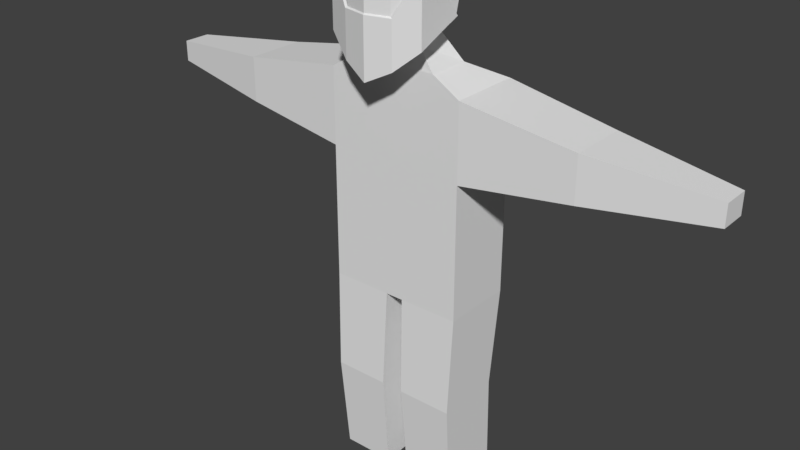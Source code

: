 # Source: fisherman.blend  (saved by Blender 2.78.0; exported with 4.5.12 LTS)
import bpy
from mathutils import Matrix  # noqa: F401  (used for matrix-valued properties, if any)

bpy.ops.wm.read_factory_settings(use_empty=True)
scene = bpy.context.scene
scene.name = 'Scene'

# ---- collections
col_collection_1 = bpy.data.collections.new('Collection 1'); scene.collection.children.link(col_collection_1)

# ---- world
world_world = bpy.data.worlds.new('World'); scene.world = world_world
world_world.color = (0.05088, 0.05088, 0.05088)
world_world.use_sun_shadow = False
world_world.sun_shadow_jitter_overblur = 0.0
world_world.cycles.sampling_method = 'MANUAL'

# ---- meshes
me_cube_001 = bpy.data.meshes.new('Cube.001')
me_cube_001.from_pydata([(-0.5397, 0.0009586, 1.559), (-0.3267, 0.0009586, 3.327), (-0.5397, 0.5666, 1.559), (-0.3267, 0.3329, 3.327), (-0.5397, 0.5666, 3.199), (-0.5397, 0.0009586, 3.199), (-0.5397, 0.5666, 2.608), (-0.5397, 0.0009586, 2.608), (-2.307, 0.1754, 2.805), (-2.307, 0.1754, 2.968), (-2.307, 0.3921, 2.968), (-2.307, 0.3921, 2.805), (0.0, 0.6894, 1.559), (0.0, 0.4557, 3.327), (0.0, 0.0009586, 1.559), (0.0, 0.0009586, 3.327), (0.0, 0.6894, 3.099), (0.0, 0.0009586, 3.099), (0.0, 0.6894, 2.608), (0.0, 0.0009586, 2.608), (-1.396, 0.5177, 3.062), (-1.396, 0.04984, 3.062), (-1.396, 0.04984, 2.711), (-1.396, 0.5177, 2.711), (-0.2291, 0.6459, 1.559), (-0.1083, 0.0009586, 3.327), (-0.2291, 0.0009586, 3.141), (-0.2291, 0.0009586, 2.608), (-0.1083, 0.4122, 3.327), (-0.2291, 0.0009586, 1.559), (-0.2291, 0.6459, 3.141), (-0.2291, 0.6459, 2.608), (-0.5086, 0.5362, -0.004376), (-0.5086, 0.03888, -0.004376), (-0.2354, 0.6059, -0.004376), (-0.2354, 0.03888, -0.004376), (-0.5224, 0.4954, 0.7774), (-0.5224, -0.02795, 0.7774), (-0.09615, 0.03888, -0.004376), (-0.07073, 0.0009586, 1.559), (-0.1065, 0.6304, -0.004376), (-0.08178, 0.6739, 1.559), (-0.08844, -0.02795, 0.7774), (-0.099, 0.5946, 0.7774), (-0.2045, 0.01797, 3.482), (-0.2045, 0.2121, 3.562), (-0.1114, 0.01797, 3.437), (-0.1114, 0.2585, 3.537), (0.0, 0.2839, 3.492), (0.0, 0.01797, 3.381), (-0.3551, -0.1634, 4.119), (-0.3551, 0.1896, 4.057), (-0.3551, 0.1283, 4.105), (0.0, 0.294, 3.529), (0.0, -0.2575, 4.218), (-0.3551, -0.1469, 4.119), (-0.3551, 0.1994, 3.687), (0.0, 0.2784, 4.119), (0.0, 0.1807, 4.196), (0.0, -0.2838, 4.218), (-0.3551, 0.02737, 4.119), (-0.3551, 0.2479, 3.88), (0.0, 0.01996, 4.218), (0.0, 0.3712, 3.837), (-0.1775, 0.2438, 4.095), (-0.1775, 0.2571, 3.591), (-0.1775, -0.2144, 4.179), (-0.1775, -0.2368, 4.179), (-0.1775, 0.1602, 4.16), (-0.1775, 0.02285, 4.179), (-0.1775, 0.3231, 3.854), (0.0, -0.2838, 4.078), (-0.1775, -0.2368, 4.064), (-0.3551, -0.1634, 4.015), (-0.3551, 0.1228, 3.654), (-0.1775, 0.2234, 3.577), (0.0, -0.2838, 3.731), (-0.1775, -0.2368, 3.73), (-0.3551, -0.1634, 4.015), (-0.3551, -0.1634, 4.119), (-0.1775, 0.2571, 3.591), (-0.3551, 0.1994, 3.687), (-0.3551, -0.1469, 4.119), (-0.1775, -0.2368, 4.179), (0.0, 0.294, 3.529), (0.0, -0.2838, 4.218), (0.0, -0.2838, 4.078), (-0.1775, -0.2368, 4.064), (-0.3551, 0.1228, 3.654), (-0.1775, 0.2234, 3.577), (-0.3714, -0.1711, 4.004), (-0.3714, -0.1711, 4.109), (-0.1939, 0.2494, 3.58), (-0.3714, 0.1917, 3.676), (-0.3714, -0.1546, 4.109), (-0.1939, -0.2446, 4.169), (0.0, 0.293, 3.513), (0.0, -0.2915, 4.207), (0.0, -0.2915, 4.067), (-0.1939, -0.2446, 4.053), (-0.3714, 0.1151, 3.644), (-0.1939, 0.2157, 3.566), (-0.3704, 0.1156, 3.645), (-0.3704, -0.1706, 3.524), (-0.1929, -0.2441, 3.372), (0.0, -0.2911, 3.275), (0.0, 0.2867, 3.519), (0.0, -0.2911, 3.721), (-0.1929, 0.2161, 3.567), (-0.1929, -0.2441, 3.72), (-0.3704, -0.1706, 4.005), (0.0, 0.0009586, 2.507), (-0.2291, 0.0009586, 2.507), (-0.5397, 0.0009586, 2.508), (-0.5397, 0.5666, 2.492), (-0.2291, 0.6459, 2.486), (0.0, 0.6894, 2.48), (-0.3275, 0.0009586, 2.608), (-0.3269, 0.0009586, 3.159), (-0.3276, 0.0009586, 2.508), (-0.447, 0.0009586, 3.255), (-0.4446, 0.0009586, 2.608), (-0.4468, 0.0009586, 3.181), (-0.4442, 0.0009586, 2.508), (-0.445, 0.4627, 3.256), (-0.4579, 0.5875, 3.184), (-0.4586, 0.5873, 2.608), (-0.4588, 0.5872, 2.49), (-0.3516, 0.6146, 3.164), (-0.3503, 0.6149, 2.608), (-0.35, 0.615, 2.488)], [], [(5, 120, 124, 4), (26, 25, 1, 118), (28, 3, 45, 47), (27, 26, 118, 117), (21, 20, 10, 9), (0, 113, 114, 2), (29, 112, 119, 123, 113, 0), (8, 9, 10, 11), (22, 21, 9, 8), (20, 23, 11, 10), (23, 22, 8, 11), (24, 115, 116, 12, 41), (31, 30, 16, 18), (0, 2, 36, 37), (30, 28, 13, 16), (6, 7, 22, 23), (4, 6, 23, 20), (7, 5, 21, 22), (5, 4, 20, 21), (4, 124, 125), (33, 32, 34, 40, 38, 35), (6, 4, 125, 126), (2, 114, 127, 130, 115, 24), (14, 111, 112, 29, 39), (19, 17, 26, 27), (38, 42, 37, 33, 35), (17, 15, 25, 26), (2, 24, 41, 43, 36), (37, 36, 32, 33), (39, 41, 12, 14), (39, 42, 43, 41), (37, 42, 39, 29, 0), (43, 42, 38, 40), (36, 43, 40, 34, 32), (44, 46, 49, 48, 47, 45), (3, 1, 44, 45), (13, 28, 47, 48), (1, 25, 46, 44), (25, 15, 49, 46), (61, 60, 52, 51), (70, 63, 53, 65), (77, 73, 110, 109), (66, 55, 50, 67), (69, 60, 55, 66), (67, 50, 79, 83), (75, 53, 106, 108), (64, 68, 58, 57), (68, 52, 60, 69), (64, 57, 63, 70), (56, 55, 60, 61), (51, 64, 70, 61), (58, 68, 69, 62), (51, 52, 68, 64), (75, 74, 88, 89), (62, 69, 66, 54), (54, 66, 67, 59), (76, 77, 109, 107), (61, 70, 65, 56), (72, 71, 86, 87), (59, 67, 83, 85), (55, 56, 81, 82), (73, 74, 102, 110), (74, 75, 108, 102), (73, 77, 72), (77, 76, 71, 72), (81, 80, 92, 93), (79, 82, 94, 91), (89, 88, 100, 101), (87, 86, 98, 99), (83, 79, 91, 95), (65, 53, 84, 80), (53, 75, 89, 84), (56, 65, 80, 81), (74, 73, 78, 88), (73, 72, 87, 78), (50, 55, 82, 79), (92, 96, 101), (93, 92, 101, 100), (90, 99, 95, 91), (99, 98, 97, 95), (100, 90, 91, 94, 93), (84, 89, 101, 96), (80, 84, 96, 92), (88, 78, 90, 100), (82, 81, 93, 94), (78, 87, 99, 90), (85, 83, 95, 97), (104, 109, 110, 103), (103, 110, 102), (105, 107, 109, 104), (102, 108, 104, 103), (108, 106, 105, 104), (112, 111, 19, 27), (113, 123, 121, 7), (114, 113, 7, 6), (115, 130, 129, 31), (116, 115, 31, 18), (118, 1, 120, 122), (117, 119, 112, 27), (117, 118, 122, 121), (121, 122, 5, 7), (121, 123, 119, 117), (122, 120, 5), (124, 120, 1, 3), (125, 124, 3, 128), (126, 125, 128, 129), (126, 127, 114, 6), (128, 3, 28, 30), (129, 128, 30, 31), (129, 130, 127, 126)])
_uv = me_cube_001.uv_layers.new(name='UVMap')
_uv.uv.foreach_set('vector', [0.8994, 0.4118, 0.9014, 0.4118, 0.9014, 0.4205, 0.8993, 0.4224, 0.936, 0.3898, 0.9392, 0.3929, 0.9349, 0.3942, 0.934, 0.3906, 0.939, 0.4026, 0.9351, 0.4007, 0.9382, 0.3977, 0.9395, 0.3985, 0.9337, 0.3785, 0.936, 0.3898, 0.934, 0.3906, 0.9316, 0.3789, 0.8831, 0.4126, 0.8831, 0.4214, 0.8658, 0.419, 0.8659, 0.4149, 0.2874, 0.3914, 0.2876, 0.4319, 0.2646, 0.4311, 0.2625, 0.3922, 0.3008, 0.3909, 0.3002, 0.4344, 0.2964, 0.4337, 0.292, 0.4328, 0.2876, 0.4319, 0.2874, 0.3914, 0.8628, 0.4149, 0.8659, 0.4149, 0.8658, 0.419, 0.8628, 0.419, 0.9128, 0.3652, 0.9128, 0.3718, 0.8955, 0.3701, 0.8955, 0.367, 0.9133, 0.3759, 0.9124, 0.3824, 0.8955, 0.3784, 0.8959, 0.3754, 0.9127, 0.3897, 0.9127, 0.3985, 0.8955, 0.3962, 0.8955, 0.3921, 0.249, 0.392, 0.2508, 0.4333, 0.2403, 0.4337, 0.2379, 0.3922, 0.2432, 0.392, 0.9339, 0.4172, 0.9362, 0.4077, 0.9402, 0.4094, 0.9381, 0.4182, 0.2874, 0.3914, 0.2625, 0.3922, 0.2639, 0.3593, 0.2866, 0.359, 0.9362, 0.4077, 0.939, 0.4026, 0.941, 0.4034, 0.9402, 0.4094, 0.9289, 0.3888, 0.9289, 0.3995, 0.9127, 0.3985, 0.9127, 0.3897, 0.9296, 0.3754, 0.9282, 0.3864, 0.9124, 0.3824, 0.9133, 0.3759, 0.9289, 0.3632, 0.929, 0.3743, 0.9128, 0.3718, 0.9128, 0.3652, 0.8994, 0.4118, 0.8993, 0.4224, 0.8831, 0.4214, 0.8831, 0.4126, 0.8993, 0.4224, 0.9014, 0.4205, 0.9008, 0.4231, 0.2659, 0.3024, 0.2629, 0.3238, 0.2507, 0.3251, 0.245, 0.3253, 0.2483, 0.2999, 0.2542, 0.3007, 0.9282, 0.3864, 0.9296, 0.3754, 0.9311, 0.3759, 0.9297, 0.3866, 0.2625, 0.3922, 0.2646, 0.4311, 0.2611, 0.4317, 0.2559, 0.4326, 0.2508, 0.4333, 0.249, 0.392, 0.3122, 0.3908, 0.3108, 0.4347, 0.3002, 0.4344, 0.3008, 0.3909, 0.3067, 0.3907, 0.9386, 0.3775, 0.9407, 0.388, 0.936, 0.3898, 0.9337, 0.3785, 0.3023, 0.3243, 0.3049, 0.3581, 0.2866, 0.359, 0.2843, 0.3256, 0.2933, 0.3248, 0.9407, 0.388, 0.9414, 0.3928, 0.9392, 0.3929, 0.936, 0.3898, 0.2625, 0.3922, 0.249, 0.392, 0.2432, 0.392, 0.2452, 0.3593, 0.2639, 0.3593, 0.2866, 0.359, 0.2639, 0.3593, 0.2629, 0.3253, 0.2843, 0.3256, 0.7902, 0.4216, 0.9371, 0.4267, 0.9396, 0.4447, 0.7895, 0.437, 0.1848, -0.4847, 0.1845, -0.6555, 0.3203, -0.6508, 0.3316, -0.4796, 0.2866, 0.359, 0.3049, 0.3581, 0.3067, 0.3907, 0.3008, 0.3909, 0.2874, 0.3914, 0.3203, -0.6508, 0.1845, -0.6555, 0.205, -0.8256, 0.3341, -0.8211, 0.2639, 0.3593, 0.2452, 0.3593, 0.245, 0.3253, 0.2507, 0.3251, 0.2629, 0.3253, 0.938, 0.3955, 0.9394, 0.3949, 0.9414, 0.3939, 0.9414, 0.399, 0.9395, 0.3985, 0.9382, 0.3977, 0.9351, 0.4007, 0.9349, 0.3942, 0.938, 0.3955, 0.9382, 0.3977, 0.941, 0.4034, 0.939, 0.4026, 0.9395, 0.3985, 0.9414, 0.399, 0.9349, 0.3942, 0.9392, 0.3929, 0.9394, 0.3949, 0.938, 0.3955, 0.9392, 0.3929, 0.9414, 0.3928, 0.9414, 0.3939, 0.9394, 0.3949, 0.1023, 0.5912, 0.105, 0.6025, 0.102, 0.6001, 0.1011, 0.5976, 0.09491, 0.5859, 0.08551, 0.5792, 0.1029, 0.5672, 0.1038, 0.5751, 0.7153, 0.4529, 0.6846, 0.457, 0.6856, 0.4552, 0.7152, 0.4505, 0.1099, 0.6152, 0.1111, 0.6063, 0.1117, 0.6069, 0.111, 0.6157, 0.09969, 0.609, 0.105, 0.6025, 0.1111, 0.6063, 0.1099, 0.6152, 0.5051, 0.236, 0.5079, 0.1981, 0.508, 0.1981, 0.5059, 0.236, 0.4932, 0.05418, 0.4703, 0.02718, 0.472, 0.0258, 0.4971, 0.05498, 0.09316, 0.5985, 0.09494, 0.6036, 0.08474, 0.6084, 0.08202, 0.5999, 0.09494, 0.6036, 0.102, 0.6001, 0.105, 0.6025, 0.09969, 0.609, 0.09316, 0.5985, 0.08202, 0.5999, 0.08551, 0.5792, 0.09491, 0.5859, 0.1071, 0.5861, 0.1111, 0.6063, 0.105, 0.6025, 0.1023, 0.5912, 0.1011, 0.5976, 0.09316, 0.5985, 0.09491, 0.5859, 0.1023, 0.5912, 0.08474, 0.6084, 0.09494, 0.6036, 0.09969, 0.609, 0.09215, 0.6176, 0.1011, 0.5976, 0.102, 0.6001, 0.09494, 0.6036, 0.09316, 0.5985, 0.4932, 0.05418, 0.5121, 0.1051, 0.511, 0.1054, 0.4927, 0.05449, 0.09215, 0.6176, 0.09969, 0.609, 0.1099, 0.6152, 0.1089, 0.6257, 0.1089, 0.6257, 0.1099, 0.6152, 0.111, 0.6157, 0.1104, 0.6262, 0.7386, 0.4536, 0.7166, 0.4524, 0.7152, 0.4505, 0.7389, 0.4522, 0.1023, 0.5912, 0.09491, 0.5859, 0.1038, 0.5751, 0.1071, 0.5861, 0.5401, 0.2278, 0.5489, 0.2727, 0.5482, 0.2729, 0.5393, 0.228, 0.5025, 0.2811, 0.5051, 0.236, 0.5059, 0.236, 0.5033, 0.2811, 0.5057, 0.1954, 0.4882, 0.1083, 0.4892, 0.108, 0.5057, 0.1954, 0.5274, 0.1823, 0.5121, 0.1051, 0.5164, 0.1054, 0.5297, 0.1784, 0.5121, 0.1051, 0.4932, 0.05418, 0.4971, 0.05498, 0.5164, 0.1054, 0.5108, 0.4424, 0.5309, 0.4454, 0.5138, 0.4529, 0.5309, 0.4454, 0.5351, 0.4556, 0.5158, 0.4632, 0.5138, 0.4529, 0.1073, 0.586, 0.1039, 0.575, 0.1051, 0.5755, 0.1082, 0.586, 0.1117, 0.6069, 0.1111, 0.6063, 0.1119, 0.606, 0.1124, 0.6064, 0.4927, 0.05449, 0.511, 0.1054, 0.5079, 0.1077, 0.4908, 0.05983, 0.1189, 0.6139, 0.121, 0.6243, 0.1203, 0.6245, 0.118, 0.6133, 0.1112, 0.6157, 0.1117, 0.6069, 0.1124, 0.6064, 0.1119, 0.6151, 0.474, 0.06088, 0.4703, 0.02718, 0.4711, 0.02899, 0.4746, 0.06073, 0.4703, 0.02718, 0.4932, 0.05418, 0.4927, 0.05449, 0.4711, 0.02899, 0.4882, 0.1083, 0.474, 0.06088, 0.4746, 0.06073, 0.4892, 0.108, 0.5121, 0.1051, 0.5274, 0.1823, 0.5265, 0.1825, 0.511, 0.1054, 0.5274, 0.1823, 0.5401, 0.2278, 0.5393, 0.228, 0.5265, 0.1825, 0.5079, 0.1981, 0.5057, 0.1954, 0.5057, 0.1954, 0.508, 0.1981, 0.1051, 0.5755, 0.1037, 0.5691, 0.1077, 0.5748, 0.1082, 0.586, 0.1051, 0.5755, 0.1077, 0.5748, 0.1116, 0.5859, 0.1151, 0.603, 0.118, 0.6133, 0.1119, 0.6151, 0.1124, 0.6064, 0.118, 0.6133, 0.1203, 0.6245, 0.1113, 0.6262, 0.1119, 0.6151, 0.1116, 0.5859, 0.1151, 0.603, 0.1124, 0.6064, 0.1119, 0.606, 0.1082, 0.586, 0.4711, 0.02899, 0.4927, 0.05449, 0.4908, 0.05983, 0.4738, 0.03518, 0.1039, 0.575, 0.1031, 0.5677, 0.1037, 0.5691, 0.1051, 0.5755, 0.511, 0.1054, 0.5265, 0.1825, 0.5228, 0.1814, 0.5079, 0.1077, 0.1111, 0.6063, 0.1073, 0.586, 0.1082, 0.586, 0.1119, 0.606, 0.116, 0.6033, 0.1189, 0.6139, 0.118, 0.6133, 0.1151, 0.603, 0.1106, 0.6262, 0.1112, 0.6157, 0.1119, 0.6151, 0.1113, 0.6262, 0.7196, 0.4147, 0.7152, 0.4505, 0.6856, 0.4552, 0.7036, 0.4264, 0.7036, 0.4264, 0.6856, 0.4552, 0.6798, 0.4233, 0.7389, 0.4003, 0.7389, 0.4522, 0.7152, 0.4505, 0.7196, 0.4147, 0.6798, 0.4233, 0.6714, 0.4013, 0.7196, 0.4147, 0.7036, 0.4264, 0.6714, 0.4013, 0.6734, 0.3774, 0.7389, 0.4003, 0.7196, 0.4147, 0.9333, 0.3764, 0.9381, 0.3754, 0.9386, 0.3775, 0.9337, 0.3785, 0.9289, 0.3613, 0.9307, 0.3613, 0.9307, 0.3632, 0.9289, 0.3632, 0.9311, 0.3888, 0.9308, 0.3995, 0.9289, 0.3995, 0.9289, 0.3888, 0.9334, 0.4194, 0.9312, 0.4189, 0.9317, 0.4167, 0.9339, 0.4172, 0.9376, 0.4205, 0.9334, 0.4194, 0.9339, 0.4172, 0.9381, 0.4182, 0.2925, 0.4633, 0.2886, 0.4698, 0.2869, 0.4649, 0.2875, 0.4625, 0.9316, 0.3789, 0.9312, 0.3768, 0.9333, 0.3764, 0.9337, 0.3785, 0.2958, 0.4382, 0.2925, 0.4633, 0.2875, 0.4625, 0.2906, 0.4373, 0.9307, 0.3632, 0.9307, 0.374, 0.929, 0.3743, 0.9289, 0.3632, 0.2906, 0.4373, 0.292, 0.4328, 0.2964, 0.4337, 0.2958, 0.4382, 0.9307, 0.374, 0.9307, 0.3753, 0.929, 0.3743, 0.272, 0.4634, 0.2869, 0.4649, 0.2886, 0.4698, 0.2752, 0.4698, 0.2686, 0.4606, 0.272, 0.4634, 0.2752, 0.4698, 0.2646, 0.4627, 0.2625, 0.4372, 0.2686, 0.4606, 0.2646, 0.4627, 0.2573, 0.4385, 0.9297, 0.3866, 0.9294, 0.3888, 0.9279, 0.3886, 0.9282, 0.3864, 0.934, 0.4067, 0.9351, 0.4007, 0.939, 0.4026, 0.9362, 0.4077, 0.9317, 0.4167, 0.934, 0.4067, 0.9362, 0.4077, 0.9339, 0.4172, 0.2573, 0.4385, 0.2559, 0.4326, 0.2611, 0.4317, 0.2625, 0.4372])
me_cube_001.use_remesh_preserve_volume = False
me_cube_001.use_remesh_preserve_attributes = False
me_cube_001.use_mirror_vertex_groups = False
me_cube_001.update()
arm_armature_001 = bpy.data.armatures.new('Armature.001')  # bones are not reproduced

# ---- objects
ob_armature = bpy.data.objects.new('Armature', arm_armature_001)
ob_cube = bpy.data.objects.new('Cube', me_cube_001)

# ---- transforms, parenting, visibility, modifiers, constraints
ob_armature.location = (0.0, 0.0, 1.587)
ob_armature.show_in_front = True
ob_armature.lineart.crease_threshold = 0.0
ob_cube.parent = ob_armature
ob_cube.matrix_parent_inverse = Matrix(((1.0, 0.0, 0.0, -0.0), (0.0, 1.0, 0.0, -0.0), (0.0, 0.0, 1.0, -1.587), (0.0, 0.0, 0.0, 1.0)))
ob_cube.location = (0.0, 0.0, 0.0)
ob_cube.lineart.crease_threshold = 0.0
_vg = ob_cube.vertex_groups.new(name='Hip')
_vg.add([0, 2, 12, 14, 24, 29, 39, 41, 111, 112, 113, 114, 115, 116, 119, 123, 127, 130], 1.0, 'REPLACE')
_vg = ob_cube.vertex_groups.new(name='Spine')
_vg.add([1, 3, 4, 5, 6, 7, 13, 15, 16, 17, 18, 19, 25, 26, 27, 28, 30, 31, 44, 45, 46, 47, 48, 49, 111, 112, 113, 114, 115, 116, 117, 118, 119, 120, 121, 122, 123, 124, 125, 126, 127, 128, 129, 130], 1.0, 'REPLACE')
_vg = ob_cube.vertex_groups.new(name='Head')
_vg.add([50, 51, 52, 53, 54, 55, 56, 57, 58, 59, 60, 61, 62, 63, 64, 65, 66, 67, 68, 69, 70, 71, 72, 73, 74, 75, 76, 77, 78, 79, 80, 81, 82, 83, 84, 85, 86, 87, 88, 89, 90, 91, 92, 93, 94, 95, 96, 97, 98, 99, 100, 101, 102, 103, 104, 105, 106, 107, 108, 109, 110], 1.0, 'REPLACE')
_vg = ob_cube.vertex_groups.new(name='UpperArm.L')
_vg = ob_cube.vertex_groups.new(name='LowerArm.L')
_vg = ob_cube.vertex_groups.new(name='UpperArm.R')
_vg.add([4, 5, 6, 7, 20, 21, 22, 23], 1.0, 'REPLACE')
_vg = ob_cube.vertex_groups.new(name='LowerArm.R')
_vg.add([8, 9, 10, 11, 20, 21, 22, 23], 1.0, 'REPLACE')
_vg = ob_cube.vertex_groups.new(name='UpperLeg.L')
_vg = ob_cube.vertex_groups.new(name='LowerLeg.L')
_vg = ob_cube.vertex_groups.new(name='UpperLeg.R')
_vg.add([0, 2, 24, 29, 36, 37, 39, 41, 42, 43], 1.0, 'REPLACE')
_vg = ob_cube.vertex_groups.new(name='LowerLeg.R')
_vg.add([32, 33, 34, 35, 36, 37, 38, 40, 42, 43], 1.0, 'REPLACE')
_m = ob_cube.modifiers.new('Mirror', 'MIRROR')
_m.use_clip = True
_m = ob_cube.modifiers.new('Armature', 'ARMATURE')
_m.object = ob_armature

# ---- collection membership
col_collection_1.objects.link(ob_armature)
col_collection_1.objects.link(ob_cube)

# ---- scene / render settings (as saved in the file)
scene.frame_start = 1; scene.frame_end = 25; scene.frame_set(17)
scene.render.engine = 'BLENDER_EEVEE_NEXT'
scene.render.resolution_percentage = 50
scene.render.dither_intensity = 0.0
scene.cycles.use_denoising = False
scene.cycles.samples = 128
scene.cycles.sampling_pattern = 'TABULATED_SOBOL'
scene.cycles.light_sampling_threshold = 0.0
scene.cycles.use_adaptive_sampling = False
scene.cycles.use_light_tree = False
scene.cycles.blur_glossy = 0.0
scene.cycles.sample_clamp_indirect = 0.0
scene.view_settings.view_transform = 'Standard'
bpy.context.view_layer.update()

# ---- added for rendering (the .blend has no active camera and no usable light): camera, sun
cam_auto = bpy.data.cameras.new('AutoCamera')
cam_auto.lens = 50.0
cam_auto.sensor_width = 36.0
cam_auto.clip_end = 1000.0
ob_auto_camera = bpy.data.objects.new('AutoCamera', cam_auto)
scene.collection.objects.link(ob_auto_camera)
ob_auto_camera.location = (4.47798, -5.30704, 5.69916)
ob_auto_camera.rotation_euler = (1.09748, -7.21219e-08, 0.694738)
scene.camera = ob_auto_camera
light_auto_sun = bpy.data.lights.new('AutoSun', 'SUN')
light_auto_sun.energy = 3.0
light_auto_sun.angle = 0.0523599
ob_auto_sun = bpy.data.objects.new('AutoSun', light_auto_sun)
scene.collection.objects.link(ob_auto_sun)
ob_auto_sun.rotation_euler = (0.872665, 0.174533, 0.523599)
bpy.context.view_layer.update()
